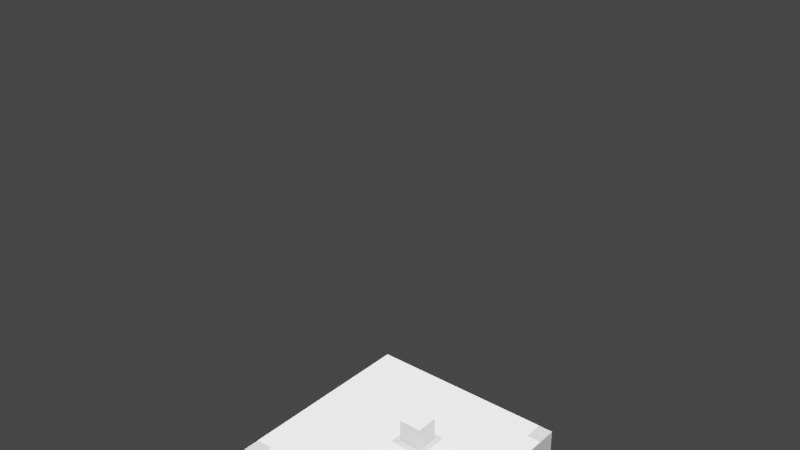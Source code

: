 # Source: IfcBuildingStorey_01.blend  (saved by Blender 3.1.7; exported with 4.5.12 LTS)
import bpy
from mathutils import Matrix  # noqa: F401  (used for matrix-valued properties, if any)

bpy.ops.wm.read_factory_settings(use_empty=True)
scene = bpy.context.scene
scene.name = 'Scene'

# ---- collections
col_ifcproject_my_project = bpy.data.collections.new('IfcProject/My Project'); scene.collection.children.link(col_ifcproject_my_project)
col_ifcsite_my_site = bpy.data.collections.new('IfcSite/My Site'); col_ifcproject_my_project.children.link(col_ifcsite_my_site)
col_ifcbuilding_my_building = bpy.data.collections.new('IfcBuilding/My Building'); col_ifcsite_my_site.children.link(col_ifcbuilding_my_building)
col_ifcbuildingstorey_1st_floor = bpy.data.collections.new('IfcBuildingStorey/1ST FLOOR'); col_ifcbuilding_my_building.children.link(col_ifcbuildingstorey_1st_floor)
col_ifcbuildingstorey_2nd_floor = bpy.data.collections.new('IfcBuildingStorey/2ND FLOOR'); col_ifcbuilding_my_building.children.link(col_ifcbuildingstorey_2nd_floor)
col_ifcbuildingstorey_3rd_floor = bpy.data.collections.new('IfcBuildingStorey/3RD FLOOR'); col_ifcbuilding_my_building.children.link(col_ifcbuildingstorey_3rd_floor)
col_ifcbuildingstorey_4th_floor = bpy.data.collections.new('IfcBuildingStorey/4TH FLOOR'); col_ifcbuilding_my_building.children.link(col_ifcbuildingstorey_4th_floor)

# ---- world
world_world = bpy.data.worlds.new('World'); scene.world = world_world
world_world.use_nodes = True; world_world.node_tree.nodes.clear()
_N = world_world.node_tree.nodes; _L = world_world.node_tree.links
n0 = _N.new('ShaderNodeOutputWorld'); n0.name = 'World Output'; n0.location = (300, 300)
n1 = _N.new('ShaderNodeBackground'); n1.name = 'Background'; n1.location = (10, 300)
n1.inputs[0].default_value = (0.05088, 0.05088, 0.05088, 1.0)
_L.new(n1.outputs[0], n0.inputs[0])
n0.is_active_output = True
world_world.color = (0.05088, 0.05088, 0.05088)
world_world.use_sun_shadow = False
world_world.sun_shadow_jitter_overblur = 0.0

# ---- lights
light_sun = bpy.data.lights.new('Sun', 'SUN')
light_sun.transmission_factor = 0.0
light_sun.angle = 0.0
light_sun.energy = 5.0
light_sun.shadow_soft_size = 0.0381
light_sun.shadow_cascade_max_distance = 30.48
light_sun.shadow_cascade_exponent = 1.0
light_sun.shadow_cascade_fade = 0.0

# ---- meshes
me_cube = bpy.data.meshes.new('Cube')
me_cube.from_pydata([(-0.3048, -0.3048, -0.3048), (-0.3048, -0.3048, 0.3048), (-0.3048, 0.3048, -0.3048), (-0.3048, 0.3048, 0.3048), (0.3048, -0.3048, -0.3048), (0.3048, -0.3048, 0.3048), (0.3048, 0.3048, -0.3048), (0.3048, 0.3048, 0.3048)], [], [(0, 1, 3, 2), (2, 3, 7, 6), (6, 7, 5, 4), (4, 5, 1, 0), (2, 6, 4, 0), (7, 3, 1, 5)])
_uv = me_cube.uv_layers.new(name='UVMap')
_uv.uv.foreach_set('vector', [0.375, 0.0, 0.625, 0.0, 0.625, 0.25, 0.375, 0.25, 0.375, 0.25, 0.625, 0.25, 0.625, 0.5, 0.375, 0.5, 0.375, 0.5, 0.625, 0.5, 0.625, 0.75, 0.375, 0.75, 0.375, 0.75, 0.625, 0.75, 0.625, 1.0, 0.375, 1.0, 0.125, 0.5, 0.375, 0.5, 0.375, 0.75, 0.125, 0.75, 0.625, 0.5, 0.875, 0.5, 0.875, 0.75, 0.625, 0.75])
me_cube.use_remesh_fix_poles = True
me_cube.use_remesh_preserve_attributes = False
me_cube.update()
me_cube_001 = bpy.data.meshes.new('Cube.001')
me_cube_001.from_pydata([(-2.704, -2.704, -0.3048), (-2.704, -2.704, 0.3048), (-2.704, 2.704, -0.3048), (-2.704, 2.704, 0.3048), (2.704, -2.704, -0.3048), (2.704, -2.704, 0.3048), (2.704, 2.704, -0.3048), (2.704, 2.704, 0.3048)], [], [(0, 1, 3, 2), (2, 3, 7, 6), (6, 7, 5, 4), (4, 5, 1, 0), (2, 6, 4, 0), (7, 3, 1, 5)])
_uv = me_cube_001.uv_layers.new(name='UVMap')
_uv.uv.foreach_set('vector', [0.375, 0.0, 0.625, 0.0, 0.625, 0.25, 0.375, 0.25, 0.375, 0.25, 0.625, 0.25, 0.625, 0.5, 0.375, 0.5, 0.375, 0.5, 0.625, 0.5, 0.625, 0.75, 0.375, 0.75, 0.375, 0.75, 0.625, 0.75, 0.625, 1.0, 0.375, 1.0, 0.125, 0.5, 0.375, 0.5, 0.375, 0.75, 0.125, 0.75, 0.625, 0.5, 0.875, 0.5, 0.875, 0.75, 0.625, 0.75])
me_cube_001.use_remesh_fix_poles = True
me_cube_001.use_remesh_preserve_attributes = False
me_cube_001.update()
me_15_96 = bpy.data.meshes.new('15/96')
me_15_96.from_pydata([(-1.0, -1.0, 0.0), (1.0, -1.0, 0.0), (-1.0, 1.0, 0.0), (1.0, 1.0, 0.0)], [], [(0, 1, 3, 2)])
_uv = me_15_96.uv_layers.new(name='UVMap')
_uv.uv.foreach_set('vector', [0.0, 0.0, 1.0, 0.0, 1.0, 1.0, 0.0, 1.0])
me_15_96.use_remesh_fix_poles = True
me_15_96.use_remesh_preserve_attributes = False
me_15_96.update()

# ---- objects
ob_sun = bpy.data.objects.new('Sun', light_sun)
ob_sun_001 = bpy.data.objects.new('Sun.001', light_sun)
ob_cube = bpy.data.objects.new('Cube', me_cube)
ob_cube_001 = bpy.data.objects.new('Cube.001', me_cube_001)
ob_ifcproject_my_project = bpy.data.objects.new('IfcProject/My Project', None)
ob_ifcsite_my_site = bpy.data.objects.new('IfcSite/My Site', None)
ob_ifcbuilding_my_building = bpy.data.objects.new('IfcBuilding/My Building', None)
ob_ifcbuildingstorey_1st_floor = bpy.data.objects.new('IfcBuildingStorey/1ST FLOOR', None)
ob_ifcbuildingstorey_2nd_floor = bpy.data.objects.new('IfcBuildingStorey/2ND FLOOR', None)
ob_ifcbuildingstorey_3rd_floor = bpy.data.objects.new('IfcBuildingStorey/3RD FLOOR', None)
ob_ifcbuildingstorey_4th_floor = bpy.data.objects.new('IfcBuildingStorey/4TH FLOOR', me_15_96)

# ---- transforms, parenting, visibility, modifiers, constraints
ob_sun.location = (-6.096, -6.096, 6.096)
ob_sun.rotation_euler = (0.0, 0.3491, -2.379)
ob_sun_001.location = (6.096, 6.096, 6.096)
ob_sun_001.rotation_euler = (0.0, 0.3491, 0.7854)
ob_cube.location = (0.3048, 0.3048, -0.3048)
ob_cube_001.location = (5.6e-07, 6.997e-08, -0.9144)
ob_cube_001.rotation_euler = (0.0, 0.0, -1.14e-07)
ob_ifcproject_my_project.location = (0.0, 0.0, 0.0)
ob_ifcsite_my_site.location = (0.0, 0.0, 0.0)
ob_ifcbuilding_my_building.location = (0.0, 0.0, 0.0)
ob_ifcbuildingstorey_1st_floor.location = (0.0, 0.0, 1.0)
ob_ifcbuildingstorey_2nd_floor.location = (0.0, 0.0, 4.0)
ob_ifcbuildingstorey_3rd_floor.location = (0.0, 0.0, 8.0)
ob_ifcbuildingstorey_4th_floor.location = (0.0, 0.0, 12.0)

# ---- collection membership
scene.collection.objects.link(ob_sun)
scene.collection.objects.link(ob_sun_001)
scene.collection.objects.link(ob_cube)
scene.collection.objects.link(ob_cube_001)
col_ifcproject_my_project.objects.link(ob_ifcproject_my_project)
col_ifcsite_my_site.objects.link(ob_ifcsite_my_site)
col_ifcbuilding_my_building.objects.link(ob_ifcbuilding_my_building)
col_ifcbuildingstorey_1st_floor.objects.link(ob_ifcbuildingstorey_1st_floor)
col_ifcbuildingstorey_2nd_floor.objects.link(ob_ifcbuildingstorey_2nd_floor)
col_ifcbuildingstorey_3rd_floor.objects.link(ob_ifcbuildingstorey_3rd_floor)
col_ifcbuildingstorey_4th_floor.objects.link(ob_ifcbuildingstorey_4th_floor)

# ---- scene / render settings (as saved in the file)
scene.frame_start = 1; scene.frame_end = 250; scene.frame_set(1)
scene.render.engine = 'BLENDER_EEVEE_NEXT'
scene.cycles.use_denoising = False
scene.cycles.sampling_pattern = 'TABULATED_SOBOL'
scene.cycles.use_light_tree = False
scene.view_settings.view_transform = 'Filmic'
bpy.context.view_layer.update()

# ---- added for rendering (the .blend has no active camera): camera
cam_auto = bpy.data.cameras.new('AutoCamera')
cam_auto.lens = 50.0
cam_auto.sensor_width = 36.0
cam_auto.clip_end = 1000.0
ob_auto_camera = bpy.data.objects.new('AutoCamera', cam_auto)
scene.collection.objects.link(ob_auto_camera)
ob_auto_camera.location = (14.1307, -16.9569, 16.695)
ob_auto_camera.rotation_euler = (1.09748, -7.21219e-08, 0.694738)
scene.camera = ob_auto_camera
bpy.context.view_layer.update()
